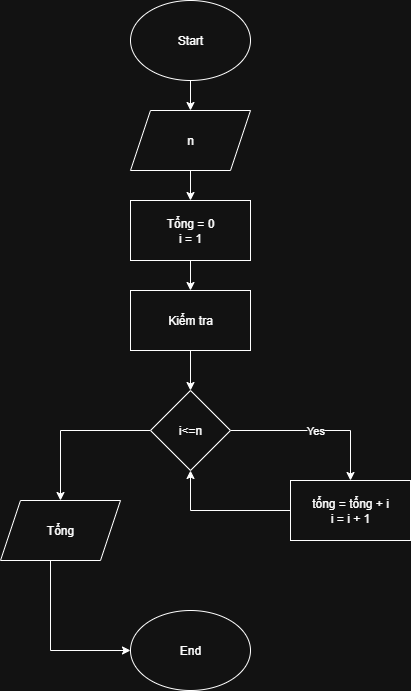

The diagram above was exported from draw.io. Its source (the exported page's mxGraphModel, read from the mxfile embedded in the PNG):
<mxGraphModel dx="786" dy="497" grid="1" gridSize="10" guides="1" tooltips="1" connect="1" arrows="1" fold="1" page="1" pageScale="1" pageWidth="3300" pageHeight="4681" math="0" shadow="0">
  <root>
    <mxCell id="0" />
    <mxCell id="1" parent="0" />
    <mxCell id="7sPbs15adKkJ9duorw6H-5" value="" style="edgeStyle=orthogonalEdgeStyle;rounded=0;orthogonalLoop=1;jettySize=auto;html=1;" parent="1" source="7sPbs15adKkJ9duorw6H-1" target="7sPbs15adKkJ9duorw6H-4" edge="1">
      <mxGeometry relative="1" as="geometry" />
    </mxCell>
    <mxCell id="7sPbs15adKkJ9duorw6H-1" value="Start" style="ellipse;whiteSpace=wrap;html=1;" parent="1" vertex="1">
      <mxGeometry x="340" y="50" width="120" height="80" as="geometry" />
    </mxCell>
    <mxCell id="7sPbs15adKkJ9duorw6H-7" value="" style="edgeStyle=orthogonalEdgeStyle;rounded=0;orthogonalLoop=1;jettySize=auto;html=1;" parent="1" source="7sPbs15adKkJ9duorw6H-4" target="7sPbs15adKkJ9duorw6H-6" edge="1">
      <mxGeometry relative="1" as="geometry" />
    </mxCell>
    <mxCell id="7sPbs15adKkJ9duorw6H-4" value="n" style="shape=parallelogram;perimeter=parallelogramPerimeter;whiteSpace=wrap;html=1;fixedSize=1;" parent="1" vertex="1">
      <mxGeometry x="340" y="160" width="120" height="60" as="geometry" />
    </mxCell>
    <mxCell id="7sPbs15adKkJ9duorw6H-13" value="" style="edgeStyle=orthogonalEdgeStyle;rounded=0;orthogonalLoop=1;jettySize=auto;html=1;" parent="1" source="7sPbs15adKkJ9duorw6H-6" target="7sPbs15adKkJ9duorw6H-12" edge="1">
      <mxGeometry relative="1" as="geometry" />
    </mxCell>
    <mxCell id="7sPbs15adKkJ9duorw6H-6" value="Tổng = 0&lt;div&gt;i = 1&lt;/div&gt;" style="whiteSpace=wrap;html=1;" parent="1" vertex="1">
      <mxGeometry x="340" y="250" width="120" height="60" as="geometry" />
    </mxCell>
    <mxCell id="7sPbs15adKkJ9duorw6H-16" value="Yes" style="edgeStyle=orthogonalEdgeStyle;rounded=0;orthogonalLoop=1;jettySize=auto;html=1;" parent="1" source="7sPbs15adKkJ9duorw6H-8" target="7sPbs15adKkJ9duorw6H-15" edge="1">
      <mxGeometry relative="1" as="geometry" />
    </mxCell>
    <mxCell id="7sPbs15adKkJ9duorw6H-22" style="edgeStyle=orthogonalEdgeStyle;rounded=0;orthogonalLoop=1;jettySize=auto;html=1;entryX=0.5;entryY=0;entryDx=0;entryDy=0;" parent="1" source="7sPbs15adKkJ9duorw6H-8" target="7sPbs15adKkJ9duorw6H-19" edge="1">
      <mxGeometry relative="1" as="geometry" />
    </mxCell>
    <mxCell id="7sPbs15adKkJ9duorw6H-8" value="i&amp;lt;=n" style="rhombus;whiteSpace=wrap;html=1;" parent="1" vertex="1">
      <mxGeometry x="360" y="440" width="80" height="80" as="geometry" />
    </mxCell>
    <mxCell id="7sPbs15adKkJ9duorw6H-14" style="edgeStyle=orthogonalEdgeStyle;rounded=0;orthogonalLoop=1;jettySize=auto;html=1;entryX=0.5;entryY=0;entryDx=0;entryDy=0;" parent="1" source="7sPbs15adKkJ9duorw6H-12" target="7sPbs15adKkJ9duorw6H-8" edge="1">
      <mxGeometry relative="1" as="geometry" />
    </mxCell>
    <mxCell id="7sPbs15adKkJ9duorw6H-12" value="Kiểm tra" style="whiteSpace=wrap;html=1;" parent="1" vertex="1">
      <mxGeometry x="340" y="340" width="120" height="60" as="geometry" />
    </mxCell>
    <mxCell id="bevWAPUi2tCykJRjEgVg-2" style="edgeStyle=orthogonalEdgeStyle;rounded=0;orthogonalLoop=1;jettySize=auto;html=1;entryX=0.5;entryY=1;entryDx=0;entryDy=0;" parent="1" source="7sPbs15adKkJ9duorw6H-15" target="7sPbs15adKkJ9duorw6H-8" edge="1">
      <mxGeometry relative="1" as="geometry" />
    </mxCell>
    <mxCell id="7sPbs15adKkJ9duorw6H-15" value="tổng = tổng + i&lt;div&gt;i = i + 1&lt;/div&gt;" style="whiteSpace=wrap;html=1;" parent="1" vertex="1">
      <mxGeometry x="500" y="530" width="120" height="60" as="geometry" />
    </mxCell>
    <mxCell id="bevWAPUi2tCykJRjEgVg-1" style="edgeStyle=orthogonalEdgeStyle;rounded=0;orthogonalLoop=1;jettySize=auto;html=1;entryX=0;entryY=0.5;entryDx=0;entryDy=0;" parent="1" source="7sPbs15adKkJ9duorw6H-19" target="7sPbs15adKkJ9duorw6H-20" edge="1">
      <mxGeometry relative="1" as="geometry">
        <Array as="points">
          <mxPoint x="260" y="700" />
        </Array>
      </mxGeometry>
    </mxCell>
    <mxCell id="7sPbs15adKkJ9duorw6H-19" value="Tổng" style="shape=parallelogram;perimeter=parallelogramPerimeter;whiteSpace=wrap;html=1;fixedSize=1;" parent="1" vertex="1">
      <mxGeometry x="210" y="550" width="120" height="60" as="geometry" />
    </mxCell>
    <mxCell id="7sPbs15adKkJ9duorw6H-20" value="End" style="ellipse;whiteSpace=wrap;html=1;" parent="1" vertex="1">
      <mxGeometry x="340" y="660" width="120" height="80" as="geometry" />
    </mxCell>
  </root>
</mxGraphModel>